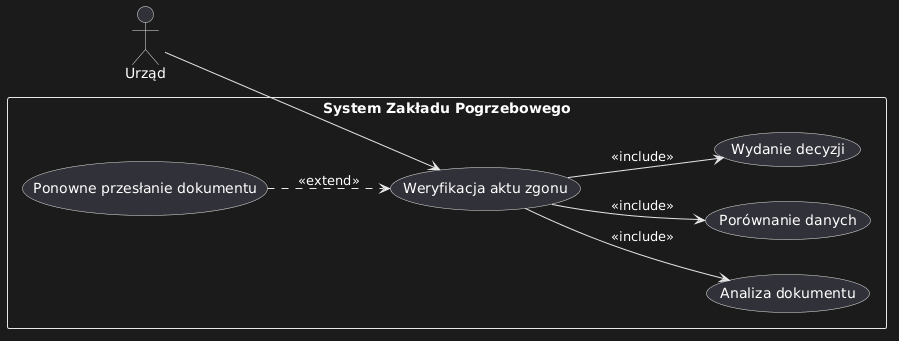

The diagram above was rendered by PlantUML. Its source (embedded in the PNG):
@startuml
left to right direction


actor "Urząd" as U

rectangle "System Zakładu Pogrzebowego" {

    (Weryfikacja aktu zgonu)

    ' Relacje aktorów

    U --> (Weryfikacja aktu zgonu)

    ' INCLUDE - kroki obowiązkowe z głównego przepływu
    (Weryfikacja aktu zgonu) --> (Analiza dokumentu) : <<include>>
    (Weryfikacja aktu zgonu) --> (Porównanie danych) : <<include>>
    (Weryfikacja aktu zgonu) --> (Wydanie decyzji) : <<include>>

    ' EXTEND - przypadek alternatywny
    (Ponowne przesłanie dokumentu) ..> (Weryfikacja aktu zgonu) : <<extend>>

}
@enduml